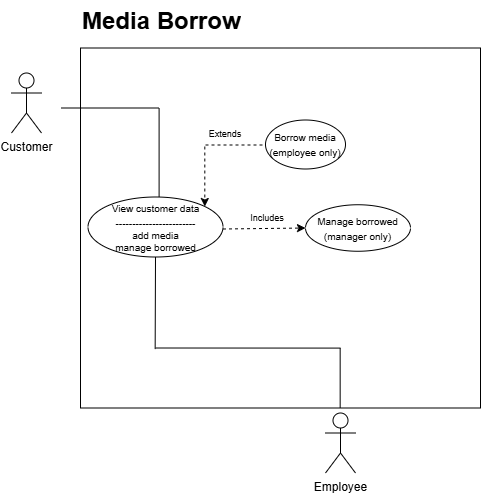

The diagram above was exported from draw.io. Its source (the exported page's mxGraphModel, read from the mxfile embedded in the PNG):
<mxGraphModel dx="-377" dy="1843" grid="1" gridSize="10" guides="1" tooltips="1" connect="1" arrows="1" fold="1" page="1" pageScale="1" pageWidth="850" pageHeight="1100" math="0" shadow="0">
  <root>
    <mxCell id="0" />
    <mxCell id="1" parent="0" />
    <mxCell id="Prkp12l16GW-o9txxCFx-21" value="" style="rounded=0;whiteSpace=wrap;html=1;" vertex="1" parent="1">
      <mxGeometry x="1984" y="-28.5" width="400" height="360" as="geometry" />
    </mxCell>
    <mxCell id="Prkp12l16GW-o9txxCFx-22" value="Customer" style="shape=umlActor;verticalLabelPosition=bottom;verticalAlign=top;html=1;outlineConnect=0;" vertex="1" parent="1">
      <mxGeometry x="1915" y="-3.5" width="30" height="60" as="geometry" />
    </mxCell>
    <mxCell id="Prkp12l16GW-o9txxCFx-23" value="&lt;font style=&quot;font-size: 10px;&quot;&gt;View customer data&lt;br&gt;------------------------&lt;/font&gt;&lt;div style=&quot;font-size: 10px;&quot;&gt;add media&lt;br&gt;manage borrowed&lt;/div&gt;" style="ellipse;whiteSpace=wrap;html=1;" vertex="1" parent="1">
      <mxGeometry x="1991.5" y="120.5" width="135" height="60" as="geometry" />
    </mxCell>
    <mxCell id="Prkp12l16GW-o9txxCFx-24" value="Employee" style="shape=umlActor;verticalLabelPosition=bottom;verticalAlign=top;html=1;outlineConnect=0;" vertex="1" parent="1">
      <mxGeometry x="2229" y="336.5" width="30" height="60" as="geometry" />
    </mxCell>
    <mxCell id="Prkp12l16GW-o9txxCFx-25" value="" style="endArrow=none;html=1;rounded=0;exitX=0.204;exitY=0.167;exitDx=0;exitDy=0;exitPerimeter=0;" edge="1" parent="1">
      <mxGeometry width="50" height="50" relative="1" as="geometry">
        <mxPoint x="2062.6" y="31.620000000000005" as="sourcePoint" />
        <mxPoint x="2062.6" y="120.5" as="targetPoint" />
      </mxGeometry>
    </mxCell>
    <mxCell id="Prkp12l16GW-o9txxCFx-26" value="" style="endArrow=none;html=1;rounded=0;" edge="1" parent="1">
      <mxGeometry width="50" height="50" relative="1" as="geometry">
        <mxPoint x="1965" y="31.5" as="sourcePoint" />
        <mxPoint x="2062.16" y="31.5" as="targetPoint" />
      </mxGeometry>
    </mxCell>
    <mxCell id="Prkp12l16GW-o9txxCFx-27" value="&lt;span style=&quot;font-size: 10px;&quot;&gt;Manage borrowed&lt;br&gt;(manager only)&lt;/span&gt;" style="ellipse;whiteSpace=wrap;html=1;" vertex="1" parent="1">
      <mxGeometry x="2209" y="128.25" width="105" height="46.5" as="geometry" />
    </mxCell>
    <mxCell id="Prkp12l16GW-o9txxCFx-28" value="" style="html=1;labelBackgroundColor=#ffffff;startArrow=none;startFill=0;startSize=6;endArrow=classic;endFill=1;endSize=6;jettySize=auto;orthogonalLoop=1;strokeWidth=1;dashed=1;fontSize=14;rounded=0;entryX=1;entryY=0.5;entryDx=0;entryDy=0;" edge="1" parent="1">
      <mxGeometry width="60" height="60" relative="1" as="geometry">
        <mxPoint x="2126.5000000000014" y="152.5" as="sourcePoint" />
        <mxPoint x="2209" y="151.5" as="targetPoint" />
      </mxGeometry>
    </mxCell>
    <mxCell id="Prkp12l16GW-o9txxCFx-29" value="&lt;font style=&quot;font-size: 9px;&quot;&gt;Includes&lt;/font&gt;" style="text;html=1;align=center;verticalAlign=middle;whiteSpace=wrap;rounded=0;" vertex="1" parent="1">
      <mxGeometry x="2141" y="125.5" width="60" height="30" as="geometry" />
    </mxCell>
    <mxCell id="Prkp12l16GW-o9txxCFx-30" value="" style="html=1;labelBackgroundColor=#ffffff;startArrow=none;startFill=0;startSize=6;endArrow=classic;endFill=1;endSize=6;jettySize=auto;orthogonalLoop=1;strokeWidth=1;dashed=1;fontSize=14;rounded=0;entryX=1;entryY=0.5;entryDx=0;entryDy=0;" edge="1" parent="1">
      <mxGeometry width="60" height="60" relative="1" as="geometry">
        <mxPoint x="2108.31" y="70" as="sourcePoint" />
        <mxPoint x="2108.31" y="130" as="targetPoint" />
      </mxGeometry>
    </mxCell>
    <mxCell id="Prkp12l16GW-o9txxCFx-31" value="" style="endArrow=none;dashed=1;html=1;rounded=0;" edge="1" parent="1">
      <mxGeometry width="50" height="50" relative="1" as="geometry">
        <mxPoint x="2109" y="68.5" as="sourcePoint" />
        <mxPoint x="2169" y="68.5" as="targetPoint" />
      </mxGeometry>
    </mxCell>
    <mxCell id="Prkp12l16GW-o9txxCFx-32" value="&lt;div&gt;&lt;span style=&quot;font-size: 10px;&quot;&gt;Borrow media&lt;/span&gt;&lt;/div&gt;&lt;div&gt;&lt;span style=&quot;font-size: 10px;&quot;&gt;(employee only)&lt;br&gt;&lt;/span&gt;&lt;/div&gt;" style="ellipse;whiteSpace=wrap;html=1;" vertex="1" parent="1">
      <mxGeometry x="2169" y="43.5" width="80" height="49" as="geometry" />
    </mxCell>
    <mxCell id="Prkp12l16GW-o9txxCFx-33" value="&lt;font style=&quot;font-size: 9px;&quot;&gt;Extends&lt;/font&gt;" style="text;html=1;align=center;verticalAlign=middle;whiteSpace=wrap;rounded=0;" vertex="1" parent="1">
      <mxGeometry x="2099" y="41.5" width="60" height="30" as="geometry" />
    </mxCell>
    <mxCell id="Prkp12l16GW-o9txxCFx-34" value="" style="endArrow=none;html=1;rounded=0;" edge="1" parent="1">
      <mxGeometry width="50" height="50" relative="1" as="geometry">
        <mxPoint x="2243.66" y="331.5" as="sourcePoint" />
        <mxPoint x="2243.66" y="271.5" as="targetPoint" />
      </mxGeometry>
    </mxCell>
    <mxCell id="Prkp12l16GW-o9txxCFx-35" value="" style="endArrow=none;html=1;rounded=0;" edge="1" parent="1">
      <mxGeometry width="50" height="50" relative="1" as="geometry">
        <mxPoint x="2244" y="271.59000000000003" as="sourcePoint" />
        <mxPoint x="2059" y="271.5" as="targetPoint" />
      </mxGeometry>
    </mxCell>
    <mxCell id="Prkp12l16GW-o9txxCFx-36" value="" style="endArrow=none;html=1;rounded=0;entryX=0.5;entryY=1;entryDx=0;entryDy=0;" edge="1" parent="1" target="Prkp12l16GW-o9txxCFx-23">
      <mxGeometry width="50" height="50" relative="1" as="geometry">
        <mxPoint x="2058.66" y="272.59000000000003" as="sourcePoint" />
        <mxPoint x="2058.66" y="212.59000000000003" as="targetPoint" />
      </mxGeometry>
    </mxCell>
    <mxCell id="Prkp12l16GW-o9txxCFx-37" value="&lt;h1 style=&quot;margin-top: 0px;&quot;&gt;Media Borrow&lt;/h1&gt;" style="text;html=1;whiteSpace=wrap;overflow=hidden;rounded=0;" vertex="1" parent="1">
      <mxGeometry x="1984" y="-76.25" width="180" height="43.25" as="geometry" />
    </mxCell>
  </root>
</mxGraphModel>